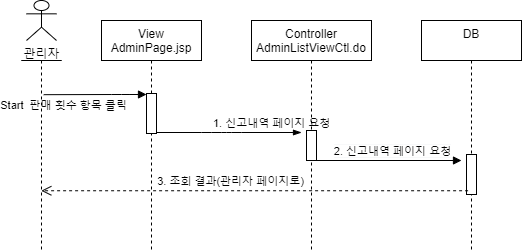

The diagram above was exported from draw.io. Its source (the exported page's mxGraphModel, read from the mxfile embedded in the PNG):
<mxGraphModel dx="1038" dy="491" grid="1" gridSize="10" guides="1" tooltips="1" connect="1" arrows="1" fold="1" page="1" pageScale="1" pageWidth="827" pageHeight="1169" math="0" shadow="0">
  <root>
    <mxCell id="iwREbZeAKUiogK4MNmTD-0" />
    <mxCell id="iwREbZeAKUiogK4MNmTD-1" parent="iwREbZeAKUiogK4MNmTD-0" />
    <mxCell id="sp4m3fV7Atdo07kD_Xin-0" value="&lt;div style=&quot;font-size: 12px ; background-color: rgb(248 , 249 , 250)&quot;&gt;&lt;span style=&quot;font-size: 11px ; background-color: rgb(255 , 255 , 255)&quot;&gt;2. 신고내역 페이지 요청&lt;/span&gt;&lt;br&gt;&lt;/div&gt;" style="html=1;verticalAlign=bottom;endArrow=block;" parent="iwREbZeAKUiogK4MNmTD-1" edge="1">
      <mxGeometry x="0.0768" relative="1" as="geometry">
        <mxPoint x="410.0038095238099" y="179.9999999999999" as="sourcePoint" />
        <mxPoint x="560" y="180" as="targetPoint" />
        <mxPoint as="offset" />
      </mxGeometry>
    </mxCell>
    <mxCell id="sp4m3fV7Atdo07kD_Xin-2" value="관리자" style="shape=umlActor;verticalLabelPosition=bottom;verticalAlign=top;html=1;outlineConnect=0;" parent="iwREbZeAKUiogK4MNmTD-1" vertex="1">
      <mxGeometry x="125" y="20" width="30" height="40" as="geometry" />
    </mxCell>
    <mxCell id="sp4m3fV7Atdo07kD_Xin-3" value="" style="shape=umlLifeline;participant=umlActor;perimeter=lifelinePerimeter;whiteSpace=wrap;html=1;container=1;collapsible=0;recursiveResize=0;verticalAlign=top;spacingTop=36;outlineConnect=0;size=0;" parent="iwREbZeAKUiogK4MNmTD-1" vertex="1">
      <mxGeometry x="120" y="80" width="40" height="190" as="geometry" />
    </mxCell>
    <mxCell id="sp4m3fV7Atdo07kD_Xin-4" value="DB&#10;" style="shape=umlLifeline;perimeter=lifelinePerimeter;container=1;collapsible=0;recursiveResize=0;rounded=0;shadow=0;strokeWidth=1;" parent="iwREbZeAKUiogK4MNmTD-1" vertex="1">
      <mxGeometry x="520" y="40" width="100" height="230" as="geometry" />
    </mxCell>
    <mxCell id="sp4m3fV7Atdo07kD_Xin-5" value="" style="html=1;points=[];perimeter=orthogonalPerimeter;" parent="sp4m3fV7Atdo07kD_Xin-4" vertex="1">
      <mxGeometry x="45" y="134" width="10" height="40" as="geometry" />
    </mxCell>
    <mxCell id="sp4m3fV7Atdo07kD_Xin-6" value="View&#10;AdminPage.jsp" style="shape=umlLifeline;perimeter=lifelinePerimeter;container=1;collapsible=0;recursiveResize=0;rounded=0;shadow=0;strokeWidth=1;" parent="iwREbZeAKUiogK4MNmTD-1" vertex="1">
      <mxGeometry x="200" y="40" width="100" height="230" as="geometry" />
    </mxCell>
    <mxCell id="sp4m3fV7Atdo07kD_Xin-7" value="" style="html=1;points=[];perimeter=orthogonalPerimeter;" parent="sp4m3fV7Atdo07kD_Xin-6" vertex="1">
      <mxGeometry x="45" y="73" width="10" height="40" as="geometry" />
    </mxCell>
    <mxCell id="sp4m3fV7Atdo07kD_Xin-8" value="Start&amp;nbsp; 판매 횟수 항목 클릭" style="html=1;verticalAlign=bottom;endArrow=block;labelBackgroundColor=none;exitX=0.555;exitY=0.129;exitDx=0;exitDy=0;exitPerimeter=0;" parent="iwREbZeAKUiogK4MNmTD-1" target="sp4m3fV7Atdo07kD_Xin-7" edge="1">
      <mxGeometry x="-0.6194" y="-20" relative="1" as="geometry">
        <mxPoint x="142.20000000000005" y="114.17999999999995" as="sourcePoint" />
        <mxPoint x="405" y="300" as="targetPoint" />
        <Array as="points">
          <mxPoint x="220" y="114" />
        </Array>
        <mxPoint as="offset" />
      </mxGeometry>
    </mxCell>
    <mxCell id="sp4m3fV7Atdo07kD_Xin-9" value="&lt;div style=&quot;text-align: center&quot;&gt;&lt;span style=&quot;font-size: 11px ; background-color: rgb(255 , 255 , 255)&quot;&gt;1. 신고내역 페이지 요청&lt;/span&gt;&lt;/div&gt;" style="text;whiteSpace=wrap;html=1;fillColor=#ffffff;" parent="iwREbZeAKUiogK4MNmTD-1" vertex="1">
      <mxGeometry x="310" y="129" width="140" height="19" as="geometry" />
    </mxCell>
    <mxCell id="sp4m3fV7Atdo07kD_Xin-10" value="" style="endArrow=blockThin;endFill=1;endSize=6;html=1;" parent="iwREbZeAKUiogK4MNmTD-1" edge="1">
      <mxGeometry width="160" relative="1" as="geometry">
        <mxPoint x="255" y="152" as="sourcePoint" />
        <mxPoint x="400" y="152" as="targetPoint" />
        <Array as="points">
          <mxPoint x="310" y="152" />
          <mxPoint x="330" y="152" />
        </Array>
      </mxGeometry>
    </mxCell>
    <mxCell id="sp4m3fV7Atdo07kD_Xin-11" value="Controller&#10;AdminListViewCtl.do" style="shape=umlLifeline;perimeter=lifelinePerimeter;container=1;collapsible=0;recursiveResize=0;rounded=0;shadow=0;strokeWidth=1;" parent="iwREbZeAKUiogK4MNmTD-1" vertex="1">
      <mxGeometry x="350" y="40" width="120" height="230" as="geometry" />
    </mxCell>
    <mxCell id="sp4m3fV7Atdo07kD_Xin-12" value="" style="html=1;points=[];perimeter=orthogonalPerimeter;" parent="sp4m3fV7Atdo07kD_Xin-11" vertex="1">
      <mxGeometry x="55" y="110" width="10" height="30" as="geometry" />
    </mxCell>
    <mxCell id="sp4m3fV7Atdo07kD_Xin-15" value="3. 조회 결과(관리자 페이지로)" style="html=1;verticalAlign=bottom;endArrow=open;dashed=1;endSize=8;exitX=0.466;exitY=0.821;exitDx=0;exitDy=0;exitPerimeter=0;" parent="iwREbZeAKUiogK4MNmTD-1" edge="1">
      <mxGeometry x="0.1153" relative="1" as="geometry">
        <mxPoint x="139.81034482758628" y="210.2499999999999" as="targetPoint" />
        <mxPoint x="566.6000000000001" y="210.2499999999999" as="sourcePoint" />
        <Array as="points" />
        <mxPoint as="offset" />
      </mxGeometry>
    </mxCell>
  </root>
</mxGraphModel>